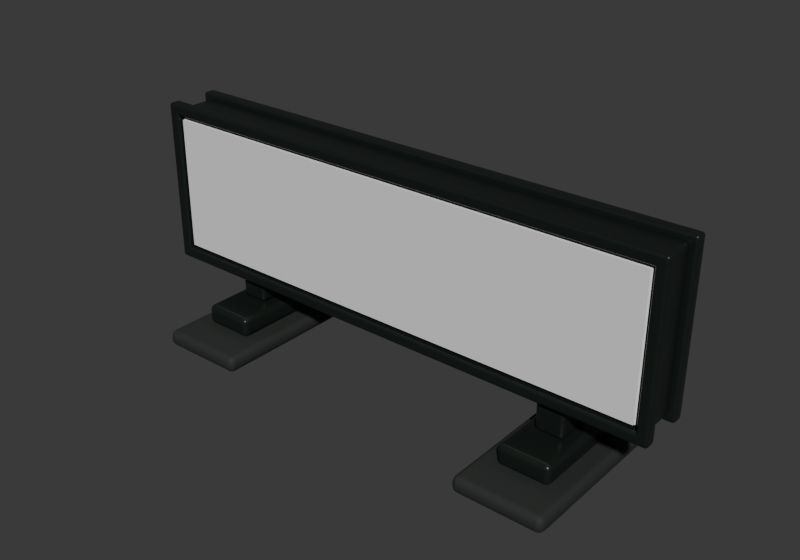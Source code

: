 # Source: roof-billboard.blend  (saved by Blender 5.2.44; exported with 4.5.12 LTS)
import bpy
from mathutils import Matrix  # noqa: F401  (used for matrix-valued properties, if any)

bpy.ops.wm.read_factory_settings(use_empty=True)
scene = bpy.context.scene
scene.name = 'Scene'

# ---- collections
col_taxi_billboard___frame_and_mounts = bpy.data.collections.new('TAXI BILLBOARD • frame and mounts'); scene.collection.children.link(col_taxi_billboard___frame_and_mounts)

# ---- materials (node trees are filled in below, after node groups)
mat_mounts___rubber_roof_pads = bpy.data.materials.new('Mounts • rubber roof pads')
mat_billboard___charcoal_powder_coated_aluminium = bpy.data.materials.new('Billboard • charcoal powder-coated aluminium')
mat_billboard___warm_white_face_backing = bpy.data.materials.new('Billboard • warm white face backing')

# ---- material node trees
mat_mounts___rubber_roof_pads.use_nodes = True; mat_mounts___rubber_roof_pads.node_tree.nodes.clear()
_N = mat_mounts___rubber_roof_pads.node_tree.nodes; _L = mat_mounts___rubber_roof_pads.node_tree.links
n0 = _N.new('ShaderNodeBsdfPrincipled'); n0.name = 'Principled BSDF'; n0.location = (-200, 100)
n0.inputs[0].default_value = (0.018, 0.022, 0.019, 1.0)
n0.inputs[2].default_value = 0.8
n0.inputs[10].default_value = 0.005
n1 = _N.new('ShaderNodeOutputMaterial'); n1.name = 'Material Output'; n1.location = (200, 100)
_L.new(n0.outputs[0], n1.inputs[0])
n1.is_active_output = True
mat_billboard___charcoal_powder_coated_aluminium.use_nodes = True; mat_billboard___charcoal_powder_coated_aluminium.node_tree.nodes.clear()
_N = mat_billboard___charcoal_powder_coated_aluminium.node_tree.nodes; _L = mat_billboard___charcoal_powder_coated_aluminium.node_tree.links
n0 = _N.new('ShaderNodeBsdfPrincipled'); n0.name = 'Principled BSDF'; n0.location = (-200, 100)
n0.inputs[0].default_value = (0.023, 0.031, 0.026, 1.0)
n0.inputs[1].default_value = 0.55
n0.inputs[2].default_value = 0.32
n0.inputs[10].default_value = 0.005
n1 = _N.new('ShaderNodeOutputMaterial'); n1.name = 'Material Output'; n1.location = (200, 100)
_L.new(n0.outputs[0], n1.inputs[0])
n1.is_active_output = True
mat_billboard___warm_white_face_backing.use_nodes = True; mat_billboard___warm_white_face_backing.node_tree.nodes.clear()
_N = mat_billboard___warm_white_face_backing.node_tree.nodes; _L = mat_billboard___warm_white_face_backing.node_tree.links
n0 = _N.new('ShaderNodeBsdfPrincipled'); n0.name = 'Principled BSDF'; n0.location = (-200, 100)
n0.inputs[0].default_value = (0.92, 0.93, 0.89, 1.0)
n0.inputs[2].default_value = 0.42
n0.inputs[10].default_value = 0.005
n1 = _N.new('ShaderNodeOutputMaterial'); n1.name = 'Material Output'; n1.location = (200, 100)
_L.new(n0.outputs[0], n1.inputs[0])
n1.is_active_output = True

# ---- world
world_studio_world = bpy.data.worlds.new('Studio world'); scene.world = world_studio_world
world_studio_world.use_nodes = True; world_studio_world.node_tree.nodes.clear()
_N = world_studio_world.node_tree.nodes; _L = world_studio_world.node_tree.links
n0 = _N.new('ShaderNodeBackground'); n0.name = 'Background'; n0.location = (-200, 100)
n0.inputs[0].default_value = (0.05, 0.05, 0.05, 1.0)
n1 = _N.new('ShaderNodeOutputWorld'); n1.name = 'World Output'; n1.location = (200, 100)
_L.new(n0.outputs[0], n1.inputs[0])
n1.is_active_output = True
world_studio_world.color = (0.3, 0.3, 0.3)

# ---- meshes
me_billboard___linked_two_face_advertising_mesh = bpy.data.meshes.new('Billboard • linked two-face advertising mesh')
me_billboard___linked_two_face_advertising_mesh.from_pydata([(0.3266, 0.06715, 1.865), (-1.027, 0.06715, 1.865), (-1.027, 0.06715, 2.223), (0.3266, 0.06715, 2.223), (-1.027, -0.06715, 1.865), (0.3266, -0.06715, 1.865), (0.3266, -0.06715, 2.223), (-1.027, -0.06715, 2.223)], [], [(0, 1, 2, 3), (4, 5, 6, 7)])
_uv = me_billboard___linked_two_face_advertising_mesh.uv_layers.new(name='UVMap')
_uv.uv.foreach_set('vector', [0.0, 0.0, 1.0, 0.0, 1.0, 1.0, 0.0, 1.0, 0.0, 0.0, 1.0, 0.0, 1.0, 1.0, 0.0, 1.0])
me_billboard___linked_two_face_advertising_mesh.update()
me_cube = bpy.data.meshes.new('Cube')
me_cube.from_pydata([(-0.12, -0.25, -0.0225), (-0.12, -0.25, 0.0225), (-0.12, 0.25, -0.0225), (-0.12, 0.25, 0.0225), (0.12, -0.25, -0.0225), (0.12, -0.25, 0.0225), (0.12, 0.25, -0.0225), (0.12, 0.25, 0.0225)], [], [(0, 1, 3, 2), (2, 3, 7, 6), (6, 7, 5, 4), (4, 5, 1, 0), (2, 6, 4, 0), (7, 3, 1, 5)])
_uv = me_cube.uv_layers.new(name='UVMap')
_uv.uv.foreach_set('vector', [0.375, 0.0, 0.625, 0.0, 0.625, 0.25, 0.375, 0.25, 0.375, 0.25, 0.625, 0.25, 0.625, 0.5, 0.375, 0.5, 0.375, 0.5, 0.625, 0.5, 0.625, 0.75, 0.375, 0.75, 0.375, 0.75, 0.625, 0.75, 0.625, 1.0, 0.375, 1.0, 0.125, 0.5, 0.375, 0.5, 0.375, 0.75, 0.125, 0.75, 0.625, 0.5, 0.875, 0.5, 0.875, 0.75, 0.625, 0.75])
me_cube.materials.append(mat_mounts___rubber_roof_pads)
me_cube.update()
me_cube_001 = bpy.data.meshes.new('Cube.001')
me_cube_001.from_pydata([(-0.07, -0.15, -0.0275), (-0.07, -0.15, 0.0275), (-0.07, 0.15, -0.0275), (-0.07, 0.15, 0.0275), (0.07, -0.15, -0.0275), (0.07, -0.15, 0.0275), (0.07, 0.15, -0.0275), (0.07, 0.15, 0.0275)], [], [(0, 1, 3, 2), (2, 3, 7, 6), (6, 7, 5, 4), (4, 5, 1, 0), (2, 6, 4, 0), (7, 3, 1, 5)])
_uv = me_cube_001.uv_layers.new(name='UVMap')
_uv.uv.foreach_set('vector', [0.375, 0.0, 0.625, 0.0, 0.625, 0.25, 0.375, 0.25, 0.375, 0.25, 0.625, 0.25, 0.625, 0.5, 0.375, 0.5, 0.375, 0.5, 0.625, 0.5, 0.625, 0.75, 0.375, 0.75, 0.375, 0.75, 0.625, 0.75, 0.625, 1.0, 0.375, 1.0, 0.125, 0.5, 0.375, 0.5, 0.375, 0.75, 0.125, 0.75, 0.625, 0.5, 0.875, 0.5, 0.875, 0.75, 0.625, 0.75])
me_cube_001.materials.append(mat_billboard___charcoal_powder_coated_aluminium)
me_cube_001.update()
me_cube_002 = bpy.data.meshes.new('Cube.002')
me_cube_002.from_pydata([(-0.0375, -0.05, -0.04746), (-0.0375, -0.05, 0.04746), (-0.0375, 0.05, -0.04746), (-0.0375, 0.05, 0.04746), (0.0375, -0.05, -0.04746), (0.0375, -0.05, 0.04746), (0.0375, 0.05, -0.04746), (0.0375, 0.05, 0.04746)], [], [(0, 1, 3, 2), (2, 3, 7, 6), (6, 7, 5, 4), (4, 5, 1, 0), (2, 6, 4, 0), (7, 3, 1, 5)])
_uv = me_cube_002.uv_layers.new(name='UVMap')
_uv.uv.foreach_set('vector', [0.375, 0.0, 0.625, 0.0, 0.625, 0.25, 0.375, 0.25, 0.375, 0.25, 0.625, 0.25, 0.625, 0.5, 0.375, 0.5, 0.375, 0.5, 0.625, 0.5, 0.625, 0.75, 0.375, 0.75, 0.375, 0.75, 0.625, 0.75, 0.625, 1.0, 0.375, 1.0, 0.125, 0.5, 0.375, 0.5, 0.375, 0.75, 0.125, 0.75, 0.625, 0.5, 0.875, 0.5, 0.875, 0.75, 0.625, 0.75])
me_cube_002.materials.append(mat_billboard___charcoal_powder_coated_aluminium)
me_cube_002.update()
me_cube_003 = bpy.data.meshes.new('Cube.003')
me_cube_003.from_pydata([(-0.12, -0.25, -0.0225), (-0.12, -0.25, 0.0225), (-0.12, 0.25, -0.0225), (-0.12, 0.25, 0.0225), (0.12, -0.25, -0.0225), (0.12, -0.25, 0.0225), (0.12, 0.25, -0.0225), (0.12, 0.25, 0.0225)], [], [(0, 1, 3, 2), (2, 3, 7, 6), (6, 7, 5, 4), (4, 5, 1, 0), (2, 6, 4, 0), (7, 3, 1, 5)])
_uv = me_cube_003.uv_layers.new(name='UVMap')
_uv.uv.foreach_set('vector', [0.375, 0.0, 0.625, 0.0, 0.625, 0.25, 0.375, 0.25, 0.375, 0.25, 0.625, 0.25, 0.625, 0.5, 0.375, 0.5, 0.375, 0.5, 0.625, 0.5, 0.625, 0.75, 0.375, 0.75, 0.375, 0.75, 0.625, 0.75, 0.625, 1.0, 0.375, 1.0, 0.125, 0.5, 0.375, 0.5, 0.375, 0.75, 0.125, 0.75, 0.625, 0.5, 0.875, 0.5, 0.875, 0.75, 0.625, 0.75])
me_cube_003.materials.append(mat_mounts___rubber_roof_pads)
me_cube_003.update()
me_cube_004 = bpy.data.meshes.new('Cube.004')
me_cube_004.from_pydata([(-0.07, -0.15, -0.0275), (-0.07, -0.15, 0.0275), (-0.07, 0.15, -0.0275), (-0.07, 0.15, 0.0275), (0.07, -0.15, -0.0275), (0.07, -0.15, 0.0275), (0.07, 0.15, -0.0275), (0.07, 0.15, 0.0275)], [], [(0, 1, 3, 2), (2, 3, 7, 6), (6, 7, 5, 4), (4, 5, 1, 0), (2, 6, 4, 0), (7, 3, 1, 5)])
_uv = me_cube_004.uv_layers.new(name='UVMap')
_uv.uv.foreach_set('vector', [0.375, 0.0, 0.625, 0.0, 0.625, 0.25, 0.375, 0.25, 0.375, 0.25, 0.625, 0.25, 0.625, 0.5, 0.375, 0.5, 0.375, 0.5, 0.625, 0.5, 0.625, 0.75, 0.375, 0.75, 0.375, 0.75, 0.625, 0.75, 0.625, 1.0, 0.375, 1.0, 0.125, 0.5, 0.375, 0.5, 0.375, 0.75, 0.125, 0.75, 0.625, 0.5, 0.875, 0.5, 0.875, 0.75, 0.625, 0.75])
me_cube_004.materials.append(mat_billboard___charcoal_powder_coated_aluminium)
me_cube_004.update()
me_cube_005 = bpy.data.meshes.new('Cube.005')
me_cube_005.from_pydata([(-0.0375, -0.05, -0.05905), (-0.0375, -0.05, 0.05905), (-0.0375, 0.05, -0.05905), (-0.0375, 0.05, 0.05905), (0.0375, -0.05, -0.05905), (0.0375, -0.05, 0.05905), (0.0375, 0.05, -0.05905), (0.0375, 0.05, 0.05905)], [], [(0, 1, 3, 2), (2, 3, 7, 6), (6, 7, 5, 4), (4, 5, 1, 0), (2, 6, 4, 0), (7, 3, 1, 5)])
_uv = me_cube_005.uv_layers.new(name='UVMap')
_uv.uv.foreach_set('vector', [0.375, 0.0, 0.625, 0.0, 0.625, 0.25, 0.375, 0.25, 0.375, 0.25, 0.625, 0.25, 0.625, 0.5, 0.375, 0.5, 0.375, 0.5, 0.625, 0.5, 0.625, 0.75, 0.375, 0.75, 0.375, 0.75, 0.625, 0.75, 0.625, 1.0, 0.375, 1.0, 0.125, 0.5, 0.375, 0.5, 0.375, 0.75, 0.125, 0.75, 0.625, 0.5, 0.875, 0.5, 0.875, 0.75, 0.625, 0.75])
me_cube_005.materials.append(mat_billboard___charcoal_powder_coated_aluminium)
me_cube_005.update()
me_cube_006 = bpy.data.meshes.new('Cube.006')
me_cube_006.from_pydata([(-0.7013, -0.04888, -0.204), (-0.7013, -0.04888, 0.204), (-0.7013, 0.04888, -0.204), (-0.7013, 0.04888, 0.204), (0.7013, -0.04888, -0.204), (0.7013, -0.04888, 0.204), (0.7013, 0.04888, -0.204), (0.7013, 0.04888, 0.204)], [], [(0, 1, 3, 2), (2, 3, 7, 6), (6, 7, 5, 4), (4, 5, 1, 0), (2, 6, 4, 0), (7, 3, 1, 5)])
_uv = me_cube_006.uv_layers.new(name='UVMap')
_uv.uv.foreach_set('vector', [0.375, 0.0, 0.625, 0.0, 0.625, 0.25, 0.375, 0.25, 0.375, 0.25, 0.625, 0.25, 0.625, 0.5, 0.375, 0.5, 0.375, 0.5, 0.625, 0.5, 0.625, 0.75, 0.375, 0.75, 0.375, 0.75, 0.625, 0.75, 0.625, 1.0, 0.375, 1.0, 0.125, 0.5, 0.375, 0.5, 0.375, 0.75, 0.125, 0.75, 0.625, 0.5, 0.875, 0.5, 0.875, 0.75, 0.625, 0.75])
me_cube_006.materials.append(mat_billboard___charcoal_powder_coated_aluminium)
me_cube_006.update()
me_cube_007 = bpy.data.meshes.new('Cube.007')
me_cube_007.from_pydata([(-0.6791, -0.0034, -0.1819), (-0.6791, -0.0034, 0.1819), (-0.6791, 0.0034, -0.1819), (-0.6791, 0.0034, 0.1819), (0.6791, -0.0034, -0.1819), (0.6791, -0.0034, 0.1819), (0.6791, 0.0034, -0.1819), (0.6791, 0.0034, 0.1819)], [], [(0, 1, 3, 2), (2, 3, 7, 6), (6, 7, 5, 4), (4, 5, 1, 0), (2, 6, 4, 0), (7, 3, 1, 5)])
_uv = me_cube_007.uv_layers.new(name='UVMap')
_uv.uv.foreach_set('vector', [0.375, 0.0, 0.625, 0.0, 0.625, 0.25, 0.375, 0.25, 0.375, 0.25, 0.625, 0.25, 0.625, 0.5, 0.375, 0.5, 0.375, 0.5, 0.625, 0.5, 0.625, 0.75, 0.375, 0.75, 0.375, 0.75, 0.625, 0.75, 0.625, 1.0, 0.375, 1.0, 0.125, 0.5, 0.375, 0.5, 0.375, 0.75, 0.125, 0.75, 0.625, 0.5, 0.875, 0.5, 0.875, 0.75, 0.625, 0.75])
me_cube_007.materials.append(mat_billboard___warm_white_face_backing)
me_cube_007.update()
me_cube_008 = bpy.data.meshes.new('Cube.008')
me_cube_008.from_pydata([(-0.7165, -0.01615, -0.0153), (-0.7165, -0.01615, 0.0153), (-0.7165, 0.01615, -0.0153), (-0.7165, 0.01615, 0.0153), (0.7165, -0.01615, -0.0153), (0.7165, -0.01615, 0.0153), (0.7165, 0.01615, -0.0153), (0.7165, 0.01615, 0.0153)], [], [(0, 1, 3, 2), (2, 3, 7, 6), (6, 7, 5, 4), (4, 5, 1, 0), (2, 6, 4, 0), (7, 3, 1, 5)])
_uv = me_cube_008.uv_layers.new(name='UVMap')
_uv.uv.foreach_set('vector', [0.375, 0.0, 0.625, 0.0, 0.625, 0.25, 0.375, 0.25, 0.375, 0.25, 0.625, 0.25, 0.625, 0.5, 0.375, 0.5, 0.375, 0.5, 0.625, 0.5, 0.625, 0.75, 0.375, 0.75, 0.375, 0.75, 0.625, 0.75, 0.625, 1.0, 0.375, 1.0, 0.125, 0.5, 0.375, 0.5, 0.375, 0.75, 0.125, 0.75, 0.625, 0.5, 0.875, 0.5, 0.875, 0.75, 0.625, 0.75])
me_cube_008.materials.append(mat_billboard___charcoal_powder_coated_aluminium)
me_cube_008.update()
me_cube_009 = bpy.data.meshes.new('Cube.009')
me_cube_009.from_pydata([(-0.7165, -0.01615, -0.0153), (-0.7165, -0.01615, 0.0153), (-0.7165, 0.01615, -0.0153), (-0.7165, 0.01615, 0.0153), (0.7165, -0.01615, -0.0153), (0.7165, -0.01615, 0.0153), (0.7165, 0.01615, -0.0153), (0.7165, 0.01615, 0.0153)], [], [(0, 1, 3, 2), (2, 3, 7, 6), (6, 7, 5, 4), (4, 5, 1, 0), (2, 6, 4, 0), (7, 3, 1, 5)])
_uv = me_cube_009.uv_layers.new(name='UVMap')
_uv.uv.foreach_set('vector', [0.375, 0.0, 0.625, 0.0, 0.625, 0.25, 0.375, 0.25, 0.375, 0.25, 0.625, 0.25, 0.625, 0.5, 0.375, 0.5, 0.375, 0.5, 0.625, 0.5, 0.625, 0.75, 0.375, 0.75, 0.375, 0.75, 0.625, 0.75, 0.625, 1.0, 0.375, 1.0, 0.125, 0.5, 0.375, 0.5, 0.375, 0.75, 0.125, 0.75, 0.625, 0.5, 0.875, 0.5, 0.875, 0.75, 0.625, 0.75])
me_cube_009.materials.append(mat_billboard___charcoal_powder_coated_aluminium)
me_cube_009.update()
me_cube_010 = bpy.data.meshes.new('Cube.010')
me_cube_010.from_pydata([(-0.0153, -0.01615, -0.204), (-0.0153, -0.01615, 0.204), (-0.0153, 0.01615, -0.204), (-0.0153, 0.01615, 0.204), (0.0153, -0.01615, -0.204), (0.0153, -0.01615, 0.204), (0.0153, 0.01615, -0.204), (0.0153, 0.01615, 0.204)], [], [(0, 1, 3, 2), (2, 3, 7, 6), (6, 7, 5, 4), (4, 5, 1, 0), (2, 6, 4, 0), (7, 3, 1, 5)])
_uv = me_cube_010.uv_layers.new(name='UVMap')
_uv.uv.foreach_set('vector', [0.375, 0.0, 0.625, 0.0, 0.625, 0.25, 0.375, 0.25, 0.375, 0.25, 0.625, 0.25, 0.625, 0.5, 0.375, 0.5, 0.375, 0.5, 0.625, 0.5, 0.625, 0.75, 0.375, 0.75, 0.375, 0.75, 0.625, 0.75, 0.625, 1.0, 0.375, 1.0, 0.125, 0.5, 0.375, 0.5, 0.375, 0.75, 0.125, 0.75, 0.625, 0.5, 0.875, 0.5, 0.875, 0.75, 0.625, 0.75])
me_cube_010.materials.append(mat_billboard___charcoal_powder_coated_aluminium)
me_cube_010.update()
me_cube_011 = bpy.data.meshes.new('Cube.011')
me_cube_011.from_pydata([(-0.0153, -0.01615, -0.204), (-0.0153, -0.01615, 0.204), (-0.0153, 0.01615, -0.204), (-0.0153, 0.01615, 0.204), (0.0153, -0.01615, -0.204), (0.0153, -0.01615, 0.204), (0.0153, 0.01615, -0.204), (0.0153, 0.01615, 0.204)], [], [(0, 1, 3, 2), (2, 3, 7, 6), (6, 7, 5, 4), (4, 5, 1, 0), (2, 6, 4, 0), (7, 3, 1, 5)])
_uv = me_cube_011.uv_layers.new(name='UVMap')
_uv.uv.foreach_set('vector', [0.375, 0.0, 0.625, 0.0, 0.625, 0.25, 0.375, 0.25, 0.375, 0.25, 0.625, 0.25, 0.625, 0.5, 0.375, 0.5, 0.375, 0.5, 0.625, 0.5, 0.625, 0.75, 0.375, 0.75, 0.375, 0.75, 0.625, 0.75, 0.625, 1.0, 0.375, 1.0, 0.125, 0.5, 0.375, 0.5, 0.375, 0.75, 0.125, 0.75, 0.625, 0.5, 0.875, 0.5, 0.875, 0.75, 0.625, 0.75])
me_cube_011.materials.append(mat_billboard___charcoal_powder_coated_aluminium)
me_cube_011.update()
me_cube_012 = bpy.data.meshes.new('Cube.012')
me_cube_012.from_pydata([(-0.6791, -0.0034, -0.1819), (-0.6791, -0.0034, 0.1819), (-0.6791, 0.0034, -0.1819), (-0.6791, 0.0034, 0.1819), (0.6791, -0.0034, -0.1819), (0.6791, -0.0034, 0.1819), (0.6791, 0.0034, -0.1819), (0.6791, 0.0034, 0.1819)], [], [(0, 1, 3, 2), (2, 3, 7, 6), (6, 7, 5, 4), (4, 5, 1, 0), (2, 6, 4, 0), (7, 3, 1, 5)])
_uv = me_cube_012.uv_layers.new(name='UVMap')
_uv.uv.foreach_set('vector', [0.375, 0.0, 0.625, 0.0, 0.625, 0.25, 0.375, 0.25, 0.375, 0.25, 0.625, 0.25, 0.625, 0.5, 0.375, 0.5, 0.375, 0.5, 0.625, 0.5, 0.625, 0.75, 0.375, 0.75, 0.375, 0.75, 0.625, 0.75, 0.625, 1.0, 0.375, 1.0, 0.125, 0.5, 0.375, 0.5, 0.375, 0.75, 0.125, 0.75, 0.625, 0.5, 0.875, 0.5, 0.875, 0.75, 0.625, 0.75])
me_cube_012.materials.append(mat_billboard___warm_white_face_backing)
me_cube_012.update()
me_cube_013 = bpy.data.meshes.new('Cube.013')
me_cube_013.from_pydata([(-0.7165, -0.01615, -0.0153), (-0.7165, -0.01615, 0.0153), (-0.7165, 0.01615, -0.0153), (-0.7165, 0.01615, 0.0153), (0.7165, -0.01615, -0.0153), (0.7165, -0.01615, 0.0153), (0.7165, 0.01615, -0.0153), (0.7165, 0.01615, 0.0153)], [], [(0, 1, 3, 2), (2, 3, 7, 6), (6, 7, 5, 4), (4, 5, 1, 0), (2, 6, 4, 0), (7, 3, 1, 5)])
_uv = me_cube_013.uv_layers.new(name='UVMap')
_uv.uv.foreach_set('vector', [0.375, 0.0, 0.625, 0.0, 0.625, 0.25, 0.375, 0.25, 0.375, 0.25, 0.625, 0.25, 0.625, 0.5, 0.375, 0.5, 0.375, 0.5, 0.625, 0.5, 0.625, 0.75, 0.375, 0.75, 0.375, 0.75, 0.625, 0.75, 0.625, 1.0, 0.375, 1.0, 0.125, 0.5, 0.375, 0.5, 0.375, 0.75, 0.125, 0.75, 0.625, 0.5, 0.875, 0.5, 0.875, 0.75, 0.625, 0.75])
me_cube_013.materials.append(mat_billboard___charcoal_powder_coated_aluminium)
me_cube_013.update()
me_cube_014 = bpy.data.meshes.new('Cube.014')
me_cube_014.from_pydata([(-0.7165, -0.01615, -0.0153), (-0.7165, -0.01615, 0.0153), (-0.7165, 0.01615, -0.0153), (-0.7165, 0.01615, 0.0153), (0.7165, -0.01615, -0.0153), (0.7165, -0.01615, 0.0153), (0.7165, 0.01615, -0.0153), (0.7165, 0.01615, 0.0153)], [], [(0, 1, 3, 2), (2, 3, 7, 6), (6, 7, 5, 4), (4, 5, 1, 0), (2, 6, 4, 0), (7, 3, 1, 5)])
_uv = me_cube_014.uv_layers.new(name='UVMap')
_uv.uv.foreach_set('vector', [0.375, 0.0, 0.625, 0.0, 0.625, 0.25, 0.375, 0.25, 0.375, 0.25, 0.625, 0.25, 0.625, 0.5, 0.375, 0.5, 0.375, 0.5, 0.625, 0.5, 0.625, 0.75, 0.375, 0.75, 0.375, 0.75, 0.625, 0.75, 0.625, 1.0, 0.375, 1.0, 0.125, 0.5, 0.375, 0.5, 0.375, 0.75, 0.125, 0.75, 0.625, 0.5, 0.875, 0.5, 0.875, 0.75, 0.625, 0.75])
me_cube_014.materials.append(mat_billboard___charcoal_powder_coated_aluminium)
me_cube_014.update()
me_cube_015 = bpy.data.meshes.new('Cube.015')
me_cube_015.from_pydata([(-0.0153, -0.01615, -0.204), (-0.0153, -0.01615, 0.204), (-0.0153, 0.01615, -0.204), (-0.0153, 0.01615, 0.204), (0.0153, -0.01615, -0.204), (0.0153, -0.01615, 0.204), (0.0153, 0.01615, -0.204), (0.0153, 0.01615, 0.204)], [], [(0, 1, 3, 2), (2, 3, 7, 6), (6, 7, 5, 4), (4, 5, 1, 0), (2, 6, 4, 0), (7, 3, 1, 5)])
_uv = me_cube_015.uv_layers.new(name='UVMap')
_uv.uv.foreach_set('vector', [0.375, 0.0, 0.625, 0.0, 0.625, 0.25, 0.375, 0.25, 0.375, 0.25, 0.625, 0.25, 0.625, 0.5, 0.375, 0.5, 0.375, 0.5, 0.625, 0.5, 0.625, 0.75, 0.375, 0.75, 0.375, 0.75, 0.625, 0.75, 0.625, 1.0, 0.375, 1.0, 0.125, 0.5, 0.375, 0.5, 0.375, 0.75, 0.125, 0.75, 0.625, 0.5, 0.875, 0.5, 0.875, 0.75, 0.625, 0.75])
me_cube_015.materials.append(mat_billboard___charcoal_powder_coated_aluminium)
me_cube_015.update()
me_cube_016 = bpy.data.meshes.new('Cube.016')
me_cube_016.from_pydata([(-0.0153, -0.01615, -0.204), (-0.0153, -0.01615, 0.204), (-0.0153, 0.01615, -0.204), (-0.0153, 0.01615, 0.204), (0.0153, -0.01615, -0.204), (0.0153, -0.01615, 0.204), (0.0153, 0.01615, -0.204), (0.0153, 0.01615, 0.204)], [], [(0, 1, 3, 2), (2, 3, 7, 6), (6, 7, 5, 4), (4, 5, 1, 0), (2, 6, 4, 0), (7, 3, 1, 5)])
_uv = me_cube_016.uv_layers.new(name='UVMap')
_uv.uv.foreach_set('vector', [0.375, 0.0, 0.625, 0.0, 0.625, 0.25, 0.375, 0.25, 0.375, 0.25, 0.625, 0.25, 0.625, 0.5, 0.375, 0.5, 0.375, 0.5, 0.625, 0.5, 0.625, 0.75, 0.375, 0.75, 0.375, 0.75, 0.625, 0.75, 0.625, 1.0, 0.375, 1.0, 0.125, 0.5, 0.375, 0.5, 0.375, 0.75, 0.125, 0.75, 0.625, 0.5, 0.875, 0.5, 0.875, 0.75, 0.625, 0.75])
me_cube_016.materials.append(mat_billboard___charcoal_powder_coated_aluminium)
me_cube_016.update()

# ---- objects
ob_ad_59__logo_surface = bpy.data.objects.new('ad-59__logo_surface', me_billboard___linked_two_face_advertising_mesh)
ob_roof_mounting_pad = bpy.data.objects.new('Roof mounting pad', me_cube)
ob_roof_mounting_foot = bpy.data.objects.new('Roof mounting foot', me_cube_001)
ob_upright_bracket = bpy.data.objects.new('Upright bracket', me_cube_002)
ob_roof_mounting_pad_001 = bpy.data.objects.new('Roof mounting pad.001', me_cube_003)
ob_roof_mounting_foot_001 = bpy.data.objects.new('Roof mounting foot.001', me_cube_004)
ob_upright_bracket_001 = bpy.data.objects.new('Upright bracket.001', me_cube_005)
ob_billboard_enclosed_core = bpy.data.objects.new('Billboard enclosed core', me_cube_006)
ob_white_display_backing = bpy.data.objects.new('White display backing', me_cube_007)
ob_horizontal_bezel = bpy.data.objects.new('Horizontal bezel', me_cube_008)
ob_horizontal_bezel_001 = bpy.data.objects.new('Horizontal bezel.001', me_cube_009)
ob_end_bezel = bpy.data.objects.new('End bezel', me_cube_010)
ob_end_bezel_001 = bpy.data.objects.new('End bezel.001', me_cube_011)
ob_white_display_backing_001 = bpy.data.objects.new('White display backing.001', me_cube_012)
ob_horizontal_bezel_002 = bpy.data.objects.new('Horizontal bezel.002', me_cube_013)
ob_horizontal_bezel_003 = bpy.data.objects.new('Horizontal bezel.003', me_cube_014)
ob_end_bezel_002 = bpy.data.objects.new('End bezel.002', me_cube_015)
ob_end_bezel_003 = bpy.data.objects.new('End bezel.003', me_cube_016)

# ---- transforms, parenting, visibility, modifiers, constraints
ob_ad_59__logo_surface.location = (0.0, 0.0, 0.0)
ob_roof_mounting_pad.location = (-0.8175, 0.0, 1.685)
_m = ob_roof_mounting_pad.modifiers.new('Soft manufactured edges', 'BEVEL')
_m.width = 0.018
_m.width_pct = 0.018
_m.segments = 3
_m = ob_roof_mounting_pad.modifiers.new('Weighted corner normals', 'WEIGHTED_NORMAL')
ob_roof_mounting_foot.location = (-0.8175, 0.0, 1.733)
_m = ob_roof_mounting_foot.modifiers.new('Soft manufactured edges', 'BEVEL')
_m.width = 0.015
_m.width_pct = 0.015
_m.segments = 3
_m = ob_roof_mounting_foot.modifiers.new('Weighted corner normals', 'WEIGHTED_NORMAL')
ob_upright_bracket.location = (-0.8175, 0.0, 1.808)
_m = ob_upright_bracket.modifiers.new('Soft manufactured edges', 'BEVEL')
_m.width = 0.01
_m.width_pct = 0.01
_m.segments = 3
_m = ob_upright_bracket.modifiers.new('Weighted corner normals', 'WEIGHTED_NORMAL')
ob_roof_mounting_pad_001.location = (0.1175, 0.0, 1.662)
_m = ob_roof_mounting_pad_001.modifiers.new('Soft manufactured edges', 'BEVEL')
_m.width = 0.018
_m.width_pct = 0.018
_m.segments = 3
_m = ob_roof_mounting_pad_001.modifiers.new('Weighted corner normals', 'WEIGHTED_NORMAL')
ob_roof_mounting_foot_001.location = (0.1175, 0.0, 1.71)
_m = ob_roof_mounting_foot_001.modifiers.new('Soft manufactured edges', 'BEVEL')
_m.width = 0.015
_m.width_pct = 0.015
_m.segments = 3
_m = ob_roof_mounting_foot_001.modifiers.new('Weighted corner normals', 'WEIGHTED_NORMAL')
ob_upright_bracket_001.location = (0.1175, 0.0, 1.796)
_m = ob_upright_bracket_001.modifiers.new('Soft manufactured edges', 'BEVEL')
_m.width = 0.01
_m.width_pct = 0.01
_m.segments = 3
_m = ob_upright_bracket_001.modifiers.new('Weighted corner normals', 'WEIGHTED_NORMAL')
ob_billboard_enclosed_core.location = (-0.35, 0.0, 2.044)
_m = ob_billboard_enclosed_core.modifiers.new('Soft manufactured edges', 'BEVEL')
_m.width = 0.015
_m.width_pct = 0.015
_m.segments = 3
_m = ob_billboard_enclosed_core.modifiers.new('Weighted corner normals', 'WEIGHTED_NORMAL')
ob_white_display_backing.location = (-0.35, -0.0595, 2.044)
_m = ob_white_display_backing.modifiers.new('Soft manufactured edges', 'BEVEL')
_m.width = 0.0051
_m.width_pct = 0.0051
_m.segments = 3
_m = ob_white_display_backing.modifiers.new('Weighted corner normals', 'WEIGHTED_NORMAL')
ob_horizontal_bezel.location = (-0.35, -0.0595, 1.84)
_m = ob_horizontal_bezel.modifiers.new('Soft manufactured edges', 'BEVEL')
_m.width = 0.00765
_m.width_pct = 0.00765
_m.segments = 3
_m = ob_horizontal_bezel.modifiers.new('Weighted corner normals', 'WEIGHTED_NORMAL')
ob_horizontal_bezel_001.location = (-0.35, -0.0595, 2.248)
_m = ob_horizontal_bezel_001.modifiers.new('Soft manufactured edges', 'BEVEL')
_m.width = 0.00765
_m.width_pct = 0.00765
_m.segments = 3
_m = ob_horizontal_bezel_001.modifiers.new('Weighted corner normals', 'WEIGHTED_NORMAL')
ob_end_bezel.location = (-1.051, -0.0595, 2.044)
_m = ob_end_bezel.modifiers.new('Soft manufactured edges', 'BEVEL')
_m.width = 0.00765
_m.width_pct = 0.00765
_m.segments = 3
_m = ob_end_bezel.modifiers.new('Weighted corner normals', 'WEIGHTED_NORMAL')
ob_end_bezel_001.location = (0.3512, -0.0595, 2.044)
_m = ob_end_bezel_001.modifiers.new('Soft manufactured edges', 'BEVEL')
_m.width = 0.00765
_m.width_pct = 0.00765
_m.segments = 3
_m = ob_end_bezel_001.modifiers.new('Weighted corner normals', 'WEIGHTED_NORMAL')
ob_white_display_backing_001.location = (-0.35, 0.0595, 2.044)
_m = ob_white_display_backing_001.modifiers.new('Soft manufactured edges', 'BEVEL')
_m.width = 0.0051
_m.width_pct = 0.0051
_m.segments = 3
_m = ob_white_display_backing_001.modifiers.new('Weighted corner normals', 'WEIGHTED_NORMAL')
ob_horizontal_bezel_002.location = (-0.35, 0.0595, 1.84)
_m = ob_horizontal_bezel_002.modifiers.new('Soft manufactured edges', 'BEVEL')
_m.width = 0.00765
_m.width_pct = 0.00765
_m.segments = 3
_m = ob_horizontal_bezel_002.modifiers.new('Weighted corner normals', 'WEIGHTED_NORMAL')
ob_horizontal_bezel_003.location = (-0.35, 0.0595, 2.248)
_m = ob_horizontal_bezel_003.modifiers.new('Soft manufactured edges', 'BEVEL')
_m.width = 0.00765
_m.width_pct = 0.00765
_m.segments = 3
_m = ob_horizontal_bezel_003.modifiers.new('Weighted corner normals', 'WEIGHTED_NORMAL')
ob_end_bezel_002.location = (-1.051, 0.0595, 2.044)
_m = ob_end_bezel_002.modifiers.new('Soft manufactured edges', 'BEVEL')
_m.width = 0.00765
_m.width_pct = 0.00765
_m.segments = 3
_m = ob_end_bezel_002.modifiers.new('Weighted corner normals', 'WEIGHTED_NORMAL')
ob_end_bezel_003.location = (0.3512, 0.0595, 2.044)
_m = ob_end_bezel_003.modifiers.new('Soft manufactured edges', 'BEVEL')
_m.width = 0.00765
_m.width_pct = 0.00765
_m.segments = 3
_m = ob_end_bezel_003.modifiers.new('Weighted corner normals', 'WEIGHTED_NORMAL')

# ---- collection membership
scene.collection.objects.link(ob_ad_59__logo_surface)
col_taxi_billboard___frame_and_mounts.objects.link(ob_roof_mounting_pad)
col_taxi_billboard___frame_and_mounts.objects.link(ob_roof_mounting_foot)
col_taxi_billboard___frame_and_mounts.objects.link(ob_upright_bracket)
col_taxi_billboard___frame_and_mounts.objects.link(ob_roof_mounting_pad_001)
col_taxi_billboard___frame_and_mounts.objects.link(ob_roof_mounting_foot_001)
col_taxi_billboard___frame_and_mounts.objects.link(ob_upright_bracket_001)
col_taxi_billboard___frame_and_mounts.objects.link(ob_billboard_enclosed_core)
col_taxi_billboard___frame_and_mounts.objects.link(ob_white_display_backing)
col_taxi_billboard___frame_and_mounts.objects.link(ob_horizontal_bezel)
col_taxi_billboard___frame_and_mounts.objects.link(ob_horizontal_bezel_001)
col_taxi_billboard___frame_and_mounts.objects.link(ob_end_bezel)
col_taxi_billboard___frame_and_mounts.objects.link(ob_end_bezel_001)
col_taxi_billboard___frame_and_mounts.objects.link(ob_white_display_backing_001)
col_taxi_billboard___frame_and_mounts.objects.link(ob_horizontal_bezel_002)
col_taxi_billboard___frame_and_mounts.objects.link(ob_horizontal_bezel_003)
col_taxi_billboard___frame_and_mounts.objects.link(ob_end_bezel_002)
col_taxi_billboard___frame_and_mounts.objects.link(ob_end_bezel_003)

# ---- scene / render settings (as saved in the file)
scene.frame_start = 1; scene.frame_end = 250; scene.frame_set(1)
scene.render.engine = 'CYCLES'
scene.render.resolution_x = 1500
scene.render.resolution_y = 1050
scene.render.bake_bias = 0.0
scene.render.bake_samples = 0
scene.render.compositor_device = 'GPU'
scene.cycles.samples = 24
scene.eevee.use_volume_custom_range = False
scene.eevee.fast_gi_thickness_near = 0.1
scene.eevee.fast_gi_thickness_far = 0.0
scene.eevee.ray_tracing_options.screen_trace_thickness = 0.1
bpy.context.view_layer.update()

# ---- added for rendering (the .blend has no active camera and no usable light): camera, sun
cam_auto = bpy.data.cameras.new('AutoCamera')
cam_auto.lens = 50.0
cam_auto.sensor_width = 36.0
cam_auto.clip_end = 1000.0
ob_auto_camera = bpy.data.objects.new('AutoCamera', cam_auto)
scene.collection.objects.link(ob_auto_camera)
ob_auto_camera.location = (1.16834, -1.822, 3.16602)
ob_auto_camera.rotation_euler = (1.09748, -7.21219e-08, 0.694738)
scene.camera = ob_auto_camera
light_auto_sun = bpy.data.lights.new('AutoSun', 'SUN')
light_auto_sun.energy = 3.0
light_auto_sun.angle = 0.0523599
ob_auto_sun = bpy.data.objects.new('AutoSun', light_auto_sun)
scene.collection.objects.link(ob_auto_sun)
ob_auto_sun.rotation_euler = (0.872665, 0.174533, 0.523599)
bpy.context.view_layer.update()
